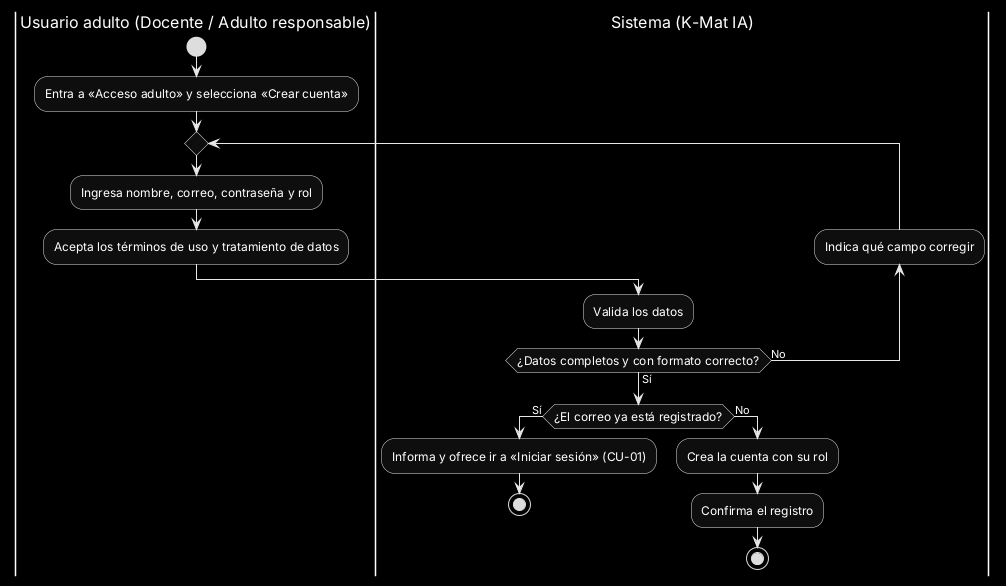

The diagram above was rendered by PlantUML. Its source (embedded in the PNG):
@startuml
skinparam monochrome reverse
skinparam defaultFontName Arial
skinparam shadowing false
skinparam ActivityFontSize 12
skinparam swimlaneTitleFontSize 16
skinparam ArrowFontSize 11

|Usuario adulto (Docente / Adulto responsable)|
start
:Entra a «Acceso adulto» y selecciona «Crear cuenta»;
repeat
  |Usuario adulto (Docente / Adulto responsable)|
  :Ingresa nombre, correo, contraseña y rol;
  :Acepta los términos de uso y tratamiento de datos;
  |Sistema (K-Mat IA)|
  :Valida los datos;
  backward :Indica qué campo corregir;
repeat while (¿Datos completos y con formato correcto?) is (No) not (Sí)
if (¿El correo ya está registrado?) then (Sí)
  :Informa y ofrece ir a «Iniciar sesión» (CU-01);
  stop
else (No)
  :Crea la cuenta con su rol;
  :Confirma el registro;
  stop
endif
@enduml